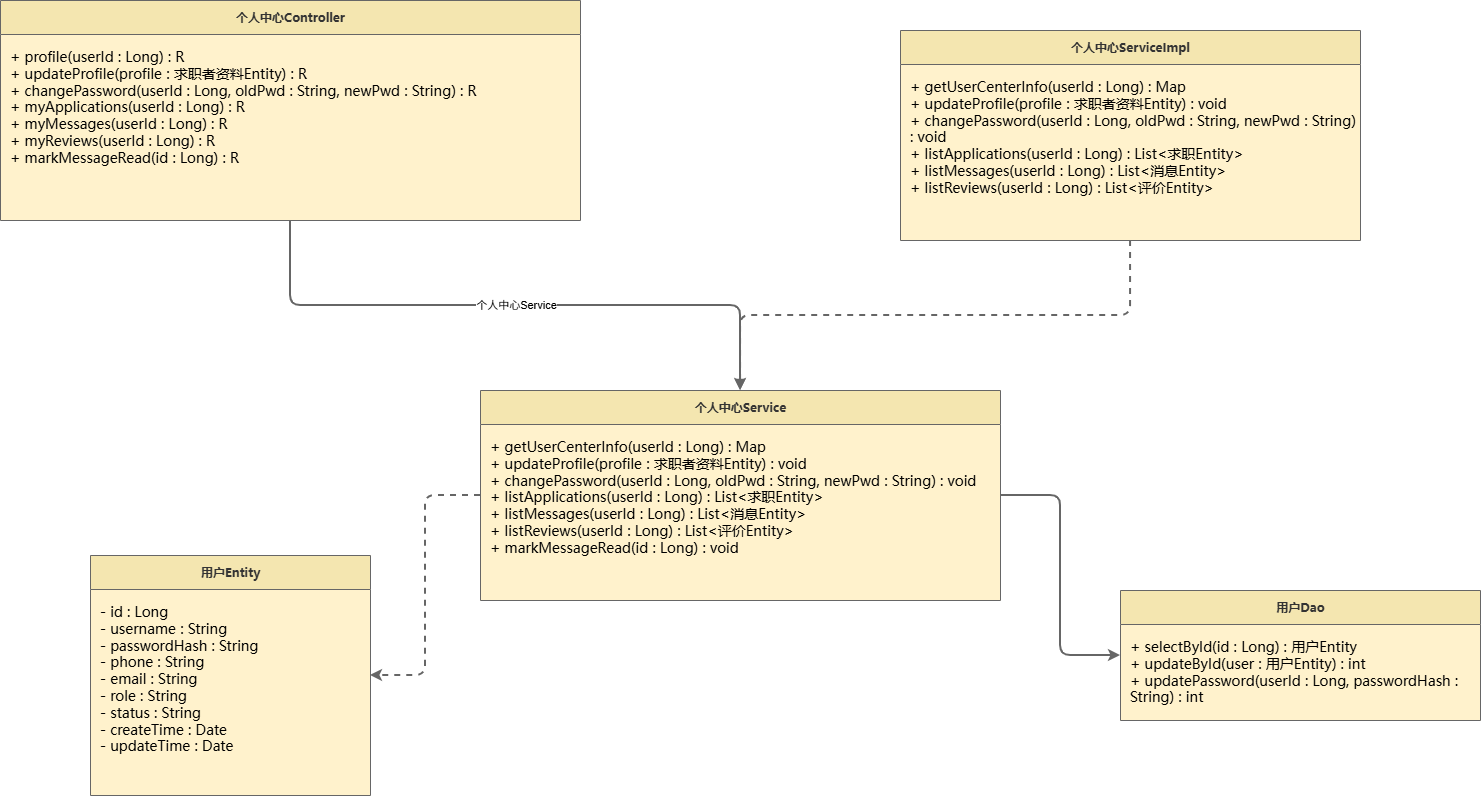

The diagram above was exported from draw.io. Its source (the exported page's mxGraphModel, read from the mxfile embedded in the PNG):
<mxGraphModel dx="1901" dy="1121" grid="1" gridSize="10" guides="1" tooltips="1" connect="1" arrows="1" fold="1" page="1" pageScale="1" pageWidth="1654" pageHeight="1169" math="0" shadow="0">
  <root>
    <mxCell id="0" />
    <mxCell id="1" parent="0" />
    <mxCell id="pc_controller" parent="1" style="swimlane;fontStyle=1;childLayout=stackLayout;horizontal=1;startSize=34;rounded=0;fillColor=#F4E6B0;swimlaneFillColor=#FFF2CC;strokeColor=#666666;fontColor=#333333;fontFamily=Microsoft YaHei;html=1;" value="个人中心Controller" vertex="1">
      <mxGeometry height="220" width="580" x="30" y="30" as="geometry" />
    </mxCell>
    <mxCell id="pc_controller_body" parent="pc_controller" style="text;html=1;strokeColor=none;fillColor=none;align=left;verticalAlign=top;spacingLeft=8;spacingTop=8;fontSize=14;fontFamily=Microsoft YaHei;whiteSpace=wrap;" value="+ profile(userId : Long) : R&lt;br&gt;+ updateProfile(profile : 求职者资料Entity) : R&lt;br&gt;+ changePassword(userId : Long, oldPwd : String, newPwd : String) : R&lt;br&gt;+ myApplications(userId : Long) : R&lt;br&gt;+ myMessages(userId : Long) : R&lt;br&gt;+ myReviews(userId : Long) : R&lt;br&gt;+ markMessageRead(id : Long) : R" vertex="1">
      <mxGeometry height="186" width="580" y="34" as="geometry" />
    </mxCell>
    <mxCell id="pc_serviceImpl" parent="1" style="swimlane;fontStyle=1;childLayout=stackLayout;horizontal=1;startSize=34;rounded=0;fillColor=#F4E6B0;swimlaneFillColor=#FFF2CC;strokeColor=#666666;fontColor=#333333;fontFamily=Microsoft YaHei;html=1;" value="个人中心ServiceImpl" vertex="1">
      <mxGeometry height="210" width="460" x="930" y="60" as="geometry" />
    </mxCell>
    <mxCell id="pc_serviceImpl_body" parent="pc_serviceImpl" style="text;html=1;strokeColor=none;fillColor=none;align=left;verticalAlign=top;spacingLeft=8;spacingTop=8;fontSize=14;fontFamily=Microsoft YaHei;whiteSpace=wrap;" value="+ getUserCenterInfo(userId : Long) : Map&lt;String,Object&gt;&lt;br&gt;+ updateProfile(profile : 求职者资料Entity) : void&lt;br&gt;+ changePassword(userId : Long, oldPwd : String, newPwd : String) : void&lt;br&gt;+ listApplications(userId : Long) : List&lt;求职Entity&gt;&lt;br&gt;+ listMessages(userId : Long) : List&lt;消息Entity&gt;&lt;br&gt;+ listReviews(userId : Long) : List&lt;评价Entity&gt;" vertex="1">
      <mxGeometry height="176" width="460" y="34" as="geometry" />
    </mxCell>
    <mxCell id="pc_service" parent="1" style="swimlane;fontStyle=1;childLayout=stackLayout;horizontal=1;startSize=34;rounded=0;fillColor=#F4E6B0;swimlaneFillColor=#FFF2CC;strokeColor=#666666;fontColor=#333333;fontFamily=Microsoft YaHei;html=1;" value="个人中心Service" vertex="1">
      <mxGeometry height="210" width="520" x="510" y="420" as="geometry" />
    </mxCell>
    <mxCell id="pc_service_body" parent="pc_service" style="text;html=1;strokeColor=none;fillColor=none;align=left;verticalAlign=top;spacingLeft=8;spacingTop=8;fontSize=14;fontFamily=Microsoft YaHei;whiteSpace=wrap;" value="+ getUserCenterInfo(userId : Long) : Map&lt;String,Object&gt;&lt;br&gt;+ updateProfile(profile : 求职者资料Entity) : void&lt;br&gt;+ changePassword(userId : Long, oldPwd : String, newPwd : String) : void&lt;br&gt;+ listApplications(userId : Long) : List&lt;求职Entity&gt;&lt;br&gt;+ listMessages(userId : Long) : List&lt;消息Entity&gt;&lt;br&gt;+ listReviews(userId : Long) : List&lt;评价Entity&gt;&lt;br&gt;+ markMessageRead(id : Long) : void" vertex="1">
      <mxGeometry height="176" width="520" y="34" as="geometry" />
    </mxCell>
    <mxCell id="pc_user" parent="1" style="swimlane;fontStyle=1;childLayout=stackLayout;horizontal=1;startSize=34;rounded=0;fillColor=#F4E6B0;swimlaneFillColor=#FFF2CC;strokeColor=#666666;fontColor=#333333;fontFamily=Microsoft YaHei;html=1;" value="用户Entity" vertex="1">
      <mxGeometry height="240" width="280" x="120" y="585" as="geometry" />
    </mxCell>
    <mxCell id="pc_user_body" parent="pc_user" style="text;html=1;strokeColor=none;fillColor=none;align=left;verticalAlign=top;spacingLeft=8;spacingTop=8;fontSize=14;fontFamily=Microsoft YaHei;whiteSpace=wrap;" value="- id : Long&lt;br&gt;- username : String&lt;br&gt;- passwordHash : String&lt;br&gt;- phone : String&lt;br&gt;- email : String&lt;br&gt;- role : String&lt;br&gt;- status : String&lt;br&gt;- createTime : Date&lt;br&gt;- updateTime : Date" vertex="1">
      <mxGeometry height="206" width="280" y="34" as="geometry" />
    </mxCell>
    <mxCell id="pc_userDao" parent="1" style="swimlane;fontStyle=1;childLayout=stackLayout;horizontal=1;startSize=34;rounded=0;fillColor=#F4E6B0;swimlaneFillColor=#FFF2CC;strokeColor=#666666;fontColor=#333333;fontFamily=Microsoft YaHei;html=1;" value="用户Dao" vertex="1">
      <mxGeometry height="130" width="360" x="1150" y="620" as="geometry" />
    </mxCell>
    <mxCell id="pc_userDao_body" parent="pc_userDao" style="text;html=1;strokeColor=none;fillColor=none;align=left;verticalAlign=top;spacingLeft=8;spacingTop=8;fontSize=14;fontFamily=Microsoft YaHei;whiteSpace=wrap;" value="+ selectById(id : Long) : 用户Entity&lt;br&gt;+ updateById(user : 用户Entity) : int&lt;br&gt;+ updatePassword(userId : Long, passwordHash : String) : int" vertex="1">
      <mxGeometry height="96" width="360" y="34" as="geometry" />
    </mxCell>
    <mxCell id="pc_e1" edge="1" parent="1" source="pc_controller" style="edgeStyle=orthogonalEdgeStyle;strokeColor=#666666;strokeWidth=2;endArrow=classic;html=1;" target="pc_service" value="个人中心Service">
      <mxGeometry relative="1" as="geometry" />
    </mxCell>
    <mxCell id="pc_e2" edge="1" parent="1" source="pc_serviceImpl" style="edgeStyle=orthogonalEdgeStyle;strokeColor=#666666;strokeWidth=2;dashed=1;endArrow=block;endFill=0;html=1;" target="pc_service" value="">
      <mxGeometry relative="1" as="geometry" />
    </mxCell>
    <mxCell id="pc_e3" edge="1" parent="1" source="pc_service" style="edgeStyle=orthogonalEdgeStyle;strokeColor=#666666;strokeWidth=2;endArrow=classic;html=1;" target="pc_userDao" value="">
      <mxGeometry relative="1" as="geometry" />
    </mxCell>
    <mxCell id="pc_e8" edge="1" parent="1" source="pc_service" style="edgeStyle=orthogonalEdgeStyle;strokeColor=#666666;strokeWidth=2;dashed=1;endArrow=classic;html=1;" target="pc_user" value="">
      <mxGeometry relative="1" as="geometry" />
    </mxCell>
  </root>
</mxGraphModel>